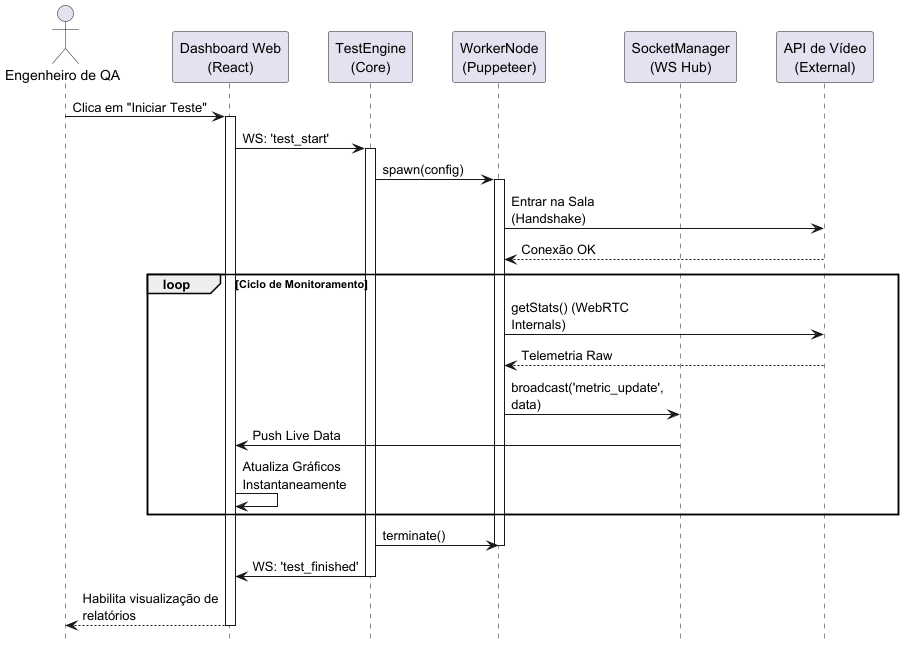

The diagram above was rendered by PlantUML. Its source (embedded in the PNG):
@startuml
hide footbox
skinparam ParticipantPadding 15
skinparam MaxMessageSize 150

actor "Engenheiro de QA" as QA
participant "Dashboard Web\n(React)" as Web
participant "TestEngine\n(Core)" as Core
participant "WorkerNode\n(Puppeteer)" as Worker
participant "SocketManager\n(WS Hub)" as Socket
participant "API de Vídeo\n(External)" as Ext

QA -> Web: Clica em "Iniciar Teste"
activate Web
Web -> Core: WS: 'test_start'
activate Core

Core -> Worker: spawn(config)
activate Worker
Worker -> Ext: Entrar na Sala (Handshake)
Ext --> Worker: Conexão OK

loop Ciclo de Monitoramento
    Worker -> Ext: getStats() (WebRTC Internals)
    Ext --> Worker: Telemetria Raw
    Worker -> Socket: broadcast('metric_update', data)
    Socket -> Web: Push Live Data
    Web -> Web: Atualiza Gráficos Instantaneamente
end

Core -> Worker: terminate()
deactivate Worker
Core -> Web: WS: 'test_finished'
deactivate Core
Web --> QA: Habilita visualização de relatórios
deactivate Web
@enduml